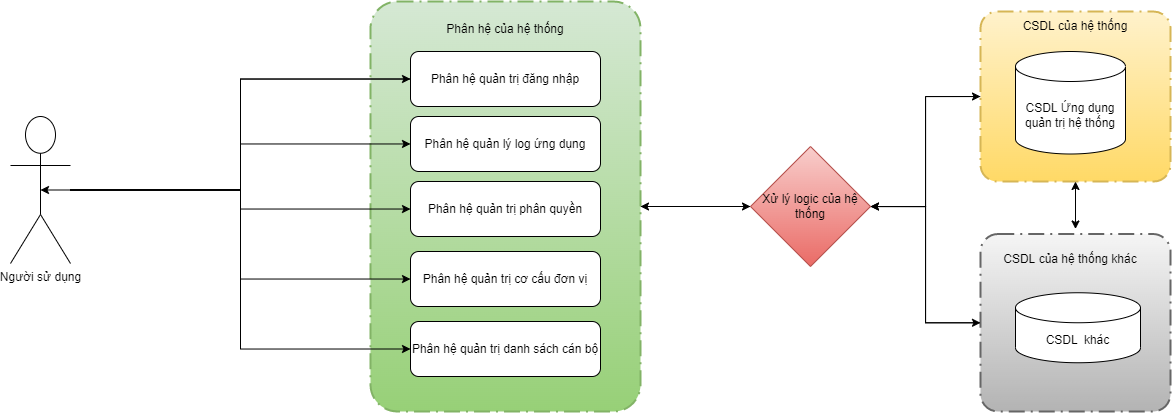

The diagram above was exported from draw.io. Its source (the exported page's mxGraphModel, read from the mxfile embedded in the PNG):
<mxGraphModel dx="1962" dy="702" grid="1" gridSize="10" guides="1" tooltips="1" connect="1" arrows="1" fold="1" page="1" pageScale="1" pageWidth="827" pageHeight="1169" math="0" shadow="0">
  <root>
    <mxCell id="0" />
    <mxCell id="1" parent="0" />
    <mxCell id="-laZeqscqfGlsmr0jDLg-1" style="edgeStyle=orthogonalEdgeStyle;rounded=0;orthogonalLoop=1;jettySize=auto;html=1;entryX=1;entryY=0.5;entryDx=0;entryDy=0;" edge="1" parent="1" source="-laZeqscqfGlsmr0jDLg-2" target="-laZeqscqfGlsmr0jDLg-25">
      <mxGeometry relative="1" as="geometry" />
    </mxCell>
    <mxCell id="-laZeqscqfGlsmr0jDLg-2" value="" style="points=[[0.25,0,0],[0.5,0,0],[0.75,0,0],[1,0.25,0],[1,0.5,0],[1,0.75,0],[0.75,1,0],[0.5,1,0],[0.25,1,0],[0,0.75,0],[0,0.5,0],[0,0.25,0]];rounded=1;arcSize=10;dashed=1;dashPattern=8 3 1 3;strokeWidth=2;fontStyle=1;fontSize=20;fillColor=#fff2cc;gradientColor=#ffd966;strokeColor=#d6b656;" vertex="1" parent="1">
      <mxGeometry x="580" y="290" width="190" height="170" as="geometry" />
    </mxCell>
    <mxCell id="-laZeqscqfGlsmr0jDLg-3" value="CSDL của hệ thống" style="text;html=1;strokeColor=none;fillColor=none;align=center;verticalAlign=middle;whiteSpace=wrap;rounded=0;" vertex="1" parent="1">
      <mxGeometry x="595" y="290" width="160" height="30" as="geometry" />
    </mxCell>
    <mxCell id="-laZeqscqfGlsmr0jDLg-4" value="CSDL Ứng dụng quản trị hệ thống" style="shape=cylinder3;whiteSpace=wrap;html=1;boundedLbl=1;backgroundOutline=1;size=15;" vertex="1" parent="1">
      <mxGeometry x="615" y="330" width="110" height="102.5" as="geometry" />
    </mxCell>
    <mxCell id="-laZeqscqfGlsmr0jDLg-5" style="edgeStyle=orthogonalEdgeStyle;rounded=0;orthogonalLoop=1;jettySize=auto;html=1;entryX=0;entryY=0.5;entryDx=0;entryDy=0;" edge="1" parent="1" source="-laZeqscqfGlsmr0jDLg-6" target="-laZeqscqfGlsmr0jDLg-25">
      <mxGeometry relative="1" as="geometry" />
    </mxCell>
    <mxCell id="-laZeqscqfGlsmr0jDLg-6" value="" style="points=[[0.25,0,0],[0.5,0,0],[0.75,0,0],[1,0.25,0],[1,0.5,0],[1,0.75,0],[0.75,1,0],[0.5,1,0],[0.25,1,0],[0,0.75,0],[0,0.5,0],[0,0.25,0]];rounded=1;arcSize=10;dashed=1;dashPattern=8 3 1 3;strokeWidth=2;fontStyle=1;fontSize=20;fillColor=#d5e8d4;gradientColor=#97d077;strokeColor=#82b366;" vertex="1" parent="1">
      <mxGeometry x="-30" y="280" width="270" height="410" as="geometry" />
    </mxCell>
    <mxCell id="-laZeqscqfGlsmr0jDLg-9" value="Phân hệ của hệ thống" style="text;html=1;strokeColor=none;fillColor=none;align=center;verticalAlign=middle;whiteSpace=wrap;rounded=0;" vertex="1" parent="1">
      <mxGeometry x="-10" y="292.5" width="230" height="30" as="geometry" />
    </mxCell>
    <mxCell id="-laZeqscqfGlsmr0jDLg-34" style="edgeStyle=orthogonalEdgeStyle;rounded=0;orthogonalLoop=1;jettySize=auto;html=1;entryX=0.5;entryY=0.5;entryDx=0;entryDy=0;entryPerimeter=0;" edge="1" parent="1" source="-laZeqscqfGlsmr0jDLg-10" target="-laZeqscqfGlsmr0jDLg-33">
      <mxGeometry relative="1" as="geometry">
        <Array as="points">
          <mxPoint x="-160" y="358" />
          <mxPoint x="-160" y="468" />
        </Array>
      </mxGeometry>
    </mxCell>
    <mxCell id="-laZeqscqfGlsmr0jDLg-10" value="Phân hệ quản trị đăng nhập" style="rounded=1;whiteSpace=wrap;html=1;" vertex="1" parent="1">
      <mxGeometry x="10" y="330" width="190" height="55" as="geometry" />
    </mxCell>
    <mxCell id="-laZeqscqfGlsmr0jDLg-11" value="Phân hệ quản lý log ứng dụng" style="rounded=1;whiteSpace=wrap;html=1;" vertex="1" parent="1">
      <mxGeometry x="10" y="395" width="190" height="55" as="geometry" />
    </mxCell>
    <mxCell id="-laZeqscqfGlsmr0jDLg-12" value="Phân hệ quản trị phân quyền" style="rounded=1;whiteSpace=wrap;html=1;" vertex="1" parent="1">
      <mxGeometry x="10" y="460" width="190" height="55" as="geometry" />
    </mxCell>
    <mxCell id="-laZeqscqfGlsmr0jDLg-13" value="Phân hệ quản trị cơ cấu đơn vị" style="rounded=1;whiteSpace=wrap;html=1;" vertex="1" parent="1">
      <mxGeometry x="10" y="530" width="190" height="55" as="geometry" />
    </mxCell>
    <mxCell id="-laZeqscqfGlsmr0jDLg-14" value="Phân hệ quản trị danh sách cán bộ" style="rounded=1;whiteSpace=wrap;html=1;" vertex="1" parent="1">
      <mxGeometry x="10" y="600" width="190" height="55" as="geometry" />
    </mxCell>
    <mxCell id="-laZeqscqfGlsmr0jDLg-16" style="edgeStyle=orthogonalEdgeStyle;rounded=0;orthogonalLoop=1;jettySize=auto;html=1;entryX=1;entryY=0.5;entryDx=0;entryDy=0;" edge="1" parent="1" source="-laZeqscqfGlsmr0jDLg-17" target="-laZeqscqfGlsmr0jDLg-25">
      <mxGeometry relative="1" as="geometry" />
    </mxCell>
    <mxCell id="-laZeqscqfGlsmr0jDLg-17" value="" style="points=[[0.25,0,0],[0.5,0,0],[0.75,0,0],[1,0.25,0],[1,0.5,0],[1,0.75,0],[0.75,1,0],[0.5,1,0],[0.25,1,0],[0,0.75,0],[0,0.5,0],[0,0.25,0]];rounded=1;arcSize=10;dashed=1;dashPattern=8 3 1 3;strokeWidth=2;fontStyle=1;fontSize=20;fillColor=#f5f5f5;gradientColor=#b3b3b3;strokeColor=#666666;" vertex="1" parent="1">
      <mxGeometry x="580" y="512.5" width="190" height="177.5" as="geometry" />
    </mxCell>
    <mxCell id="-laZeqscqfGlsmr0jDLg-18" value="CSDL của hệ thống khác" style="text;html=1;strokeColor=none;fillColor=none;align=center;verticalAlign=middle;whiteSpace=wrap;rounded=0;" vertex="1" parent="1">
      <mxGeometry x="590" y="522.5" width="160" height="30" as="geometry" />
    </mxCell>
    <mxCell id="-laZeqscqfGlsmr0jDLg-20" value="CSDL&amp;nbsp; khác" style="shape=cylinder3;whiteSpace=wrap;html=1;boundedLbl=1;backgroundOutline=1;size=15;" vertex="1" parent="1">
      <mxGeometry x="615" y="571.25" width="125" height="70" as="geometry" />
    </mxCell>
    <mxCell id="-laZeqscqfGlsmr0jDLg-21" value="" style="endArrow=classic;startArrow=classic;html=1;rounded=0;exitX=0.5;exitY=1;exitDx=0;exitDy=0;exitPerimeter=0;" edge="1" parent="1" source="-laZeqscqfGlsmr0jDLg-2">
      <mxGeometry width="50" height="50" relative="1" as="geometry">
        <mxPoint x="665" y="477.5" as="sourcePoint" />
        <mxPoint x="675" y="507.5" as="targetPoint" />
      </mxGeometry>
    </mxCell>
    <mxCell id="-laZeqscqfGlsmr0jDLg-22" style="edgeStyle=orthogonalEdgeStyle;rounded=0;orthogonalLoop=1;jettySize=auto;html=1;entryX=1;entryY=0.5;entryDx=0;entryDy=0;entryPerimeter=0;" edge="1" parent="1" source="-laZeqscqfGlsmr0jDLg-25" target="-laZeqscqfGlsmr0jDLg-6">
      <mxGeometry relative="1" as="geometry" />
    </mxCell>
    <mxCell id="-laZeqscqfGlsmr0jDLg-23" style="edgeStyle=orthogonalEdgeStyle;rounded=0;orthogonalLoop=1;jettySize=auto;html=1;entryX=0;entryY=0.5;entryDx=0;entryDy=0;entryPerimeter=0;" edge="1" parent="1" source="-laZeqscqfGlsmr0jDLg-25" target="-laZeqscqfGlsmr0jDLg-2">
      <mxGeometry relative="1" as="geometry" />
    </mxCell>
    <mxCell id="-laZeqscqfGlsmr0jDLg-24" style="edgeStyle=orthogonalEdgeStyle;rounded=0;orthogonalLoop=1;jettySize=auto;html=1;" edge="1" parent="1" source="-laZeqscqfGlsmr0jDLg-25" target="-laZeqscqfGlsmr0jDLg-17">
      <mxGeometry relative="1" as="geometry" />
    </mxCell>
    <mxCell id="-laZeqscqfGlsmr0jDLg-25" value="Xử lý logic của hệ thống" style="rhombus;whiteSpace=wrap;html=1;fillColor=#f8cecc;gradientColor=#ea6b66;strokeColor=#b85450;" vertex="1" parent="1">
      <mxGeometry x="350" y="425" width="120" height="120" as="geometry" />
    </mxCell>
    <mxCell id="-laZeqscqfGlsmr0jDLg-27" style="edgeStyle=orthogonalEdgeStyle;rounded=0;orthogonalLoop=1;jettySize=auto;html=1;entryX=0;entryY=0.5;entryDx=0;entryDy=0;" edge="1" parent="1" source="-laZeqscqfGlsmr0jDLg-33" target="-laZeqscqfGlsmr0jDLg-10">
      <mxGeometry relative="1" as="geometry" />
    </mxCell>
    <mxCell id="-laZeqscqfGlsmr0jDLg-28" style="edgeStyle=orthogonalEdgeStyle;rounded=0;orthogonalLoop=1;jettySize=auto;html=1;" edge="1" parent="1" source="-laZeqscqfGlsmr0jDLg-33" target="-laZeqscqfGlsmr0jDLg-11">
      <mxGeometry relative="1" as="geometry" />
    </mxCell>
    <mxCell id="-laZeqscqfGlsmr0jDLg-29" style="edgeStyle=orthogonalEdgeStyle;rounded=0;orthogonalLoop=1;jettySize=auto;html=1;" edge="1" parent="1" source="-laZeqscqfGlsmr0jDLg-33" target="-laZeqscqfGlsmr0jDLg-12">
      <mxGeometry relative="1" as="geometry" />
    </mxCell>
    <mxCell id="-laZeqscqfGlsmr0jDLg-30" style="edgeStyle=orthogonalEdgeStyle;rounded=0;orthogonalLoop=1;jettySize=auto;html=1;" edge="1" parent="1" source="-laZeqscqfGlsmr0jDLg-33" target="-laZeqscqfGlsmr0jDLg-13">
      <mxGeometry relative="1" as="geometry" />
    </mxCell>
    <mxCell id="-laZeqscqfGlsmr0jDLg-31" style="edgeStyle=orthogonalEdgeStyle;rounded=0;orthogonalLoop=1;jettySize=auto;html=1;entryX=0;entryY=0.5;entryDx=0;entryDy=0;" edge="1" parent="1" source="-laZeqscqfGlsmr0jDLg-33" target="-laZeqscqfGlsmr0jDLg-14">
      <mxGeometry relative="1" as="geometry" />
    </mxCell>
    <mxCell id="-laZeqscqfGlsmr0jDLg-33" value="Người sử dụng" style="shape=umlActor;verticalLabelPosition=bottom;verticalAlign=top;html=1;outlineConnect=0;" vertex="1" parent="1">
      <mxGeometry x="-390" y="395" width="60" height="147" as="geometry" />
    </mxCell>
  </root>
</mxGraphModel>